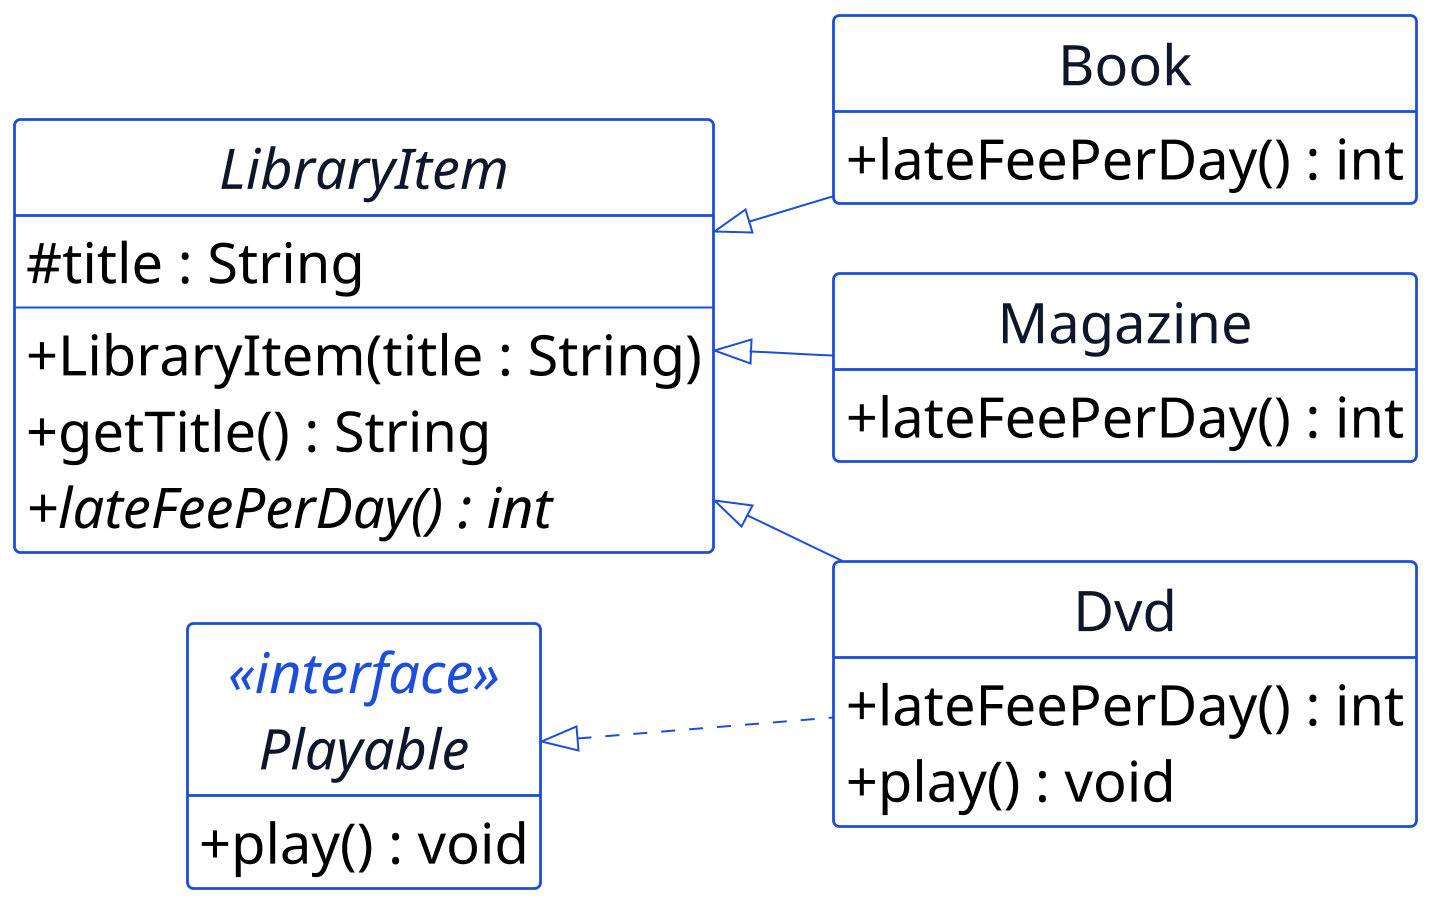

The diagram above was rendered by PlantUML. Its source (embedded in the PNG):
@startuml p09-libraryitem-abstract
scale 2
!include _common.iuml
hide circle
hide empty members
left to right direction

abstract class LibraryItem {
  # title : String
  --
  + LibraryItem(title : String)
  + getTitle() : String
  + {abstract} lateFeePerDay() : int
}

interface Playable <<interface>> {
  + play() : void
}

class Book {
  + lateFeePerDay() : int
}

class Dvd {
  + lateFeePerDay() : int
  + play() : void
}

class Magazine {
  + lateFeePerDay() : int
}

LibraryItem <|-- Book
LibraryItem <|-- Dvd
LibraryItem <|-- Magazine
Playable <|.. Dvd
@enduml